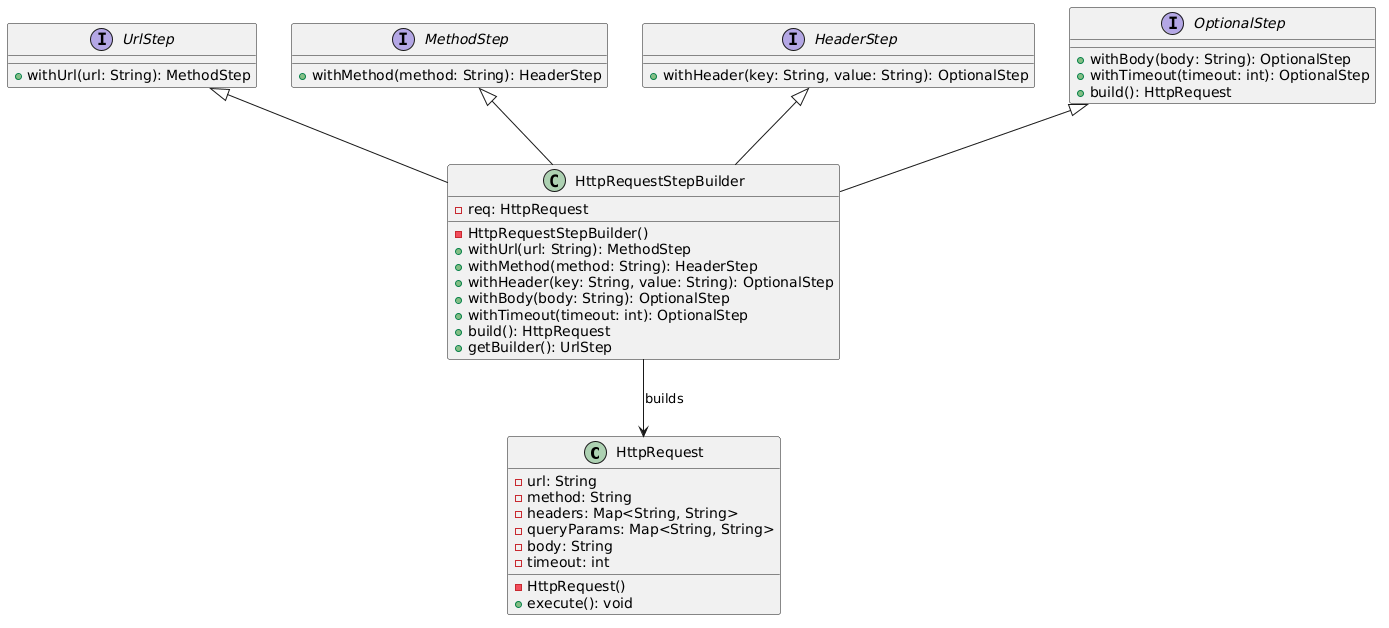

The diagram above was rendered by PlantUML. Its source (embedded in the PNG):
@startuml
class HttpRequest {
  - url: String
  - method: String
  - headers: Map<String, String>
  - queryParams: Map<String, String>
  - body: String
  - timeout: int
  - HttpRequest()
  + execute(): void
}

interface UrlStep {
  + withUrl(url: String): MethodStep
}

interface MethodStep {
  + withMethod(method: String): HeaderStep
}

interface HeaderStep {
  + withHeader(key: String, value: String): OptionalStep
}

interface OptionalStep {
  + withBody(body: String): OptionalStep
  + withTimeout(timeout: int): OptionalStep
  + build(): HttpRequest
}

class HttpRequestStepBuilder {
  - req: HttpRequest
  - HttpRequestStepBuilder()
  + withUrl(url: String): MethodStep
  + withMethod(method: String): HeaderStep
  + withHeader(key: String, value: String): OptionalStep
  + withBody(body: String): OptionalStep
  + withTimeout(timeout: int): OptionalStep
  + build(): HttpRequest
  + getBuilder(): UrlStep
}

UrlStep <|-- HttpRequestStepBuilder
MethodStep <|-- HttpRequestStepBuilder
HeaderStep <|-- HttpRequestStepBuilder
OptionalStep <|-- HttpRequestStepBuilder

HttpRequestStepBuilder --> HttpRequest : builds
@enduml